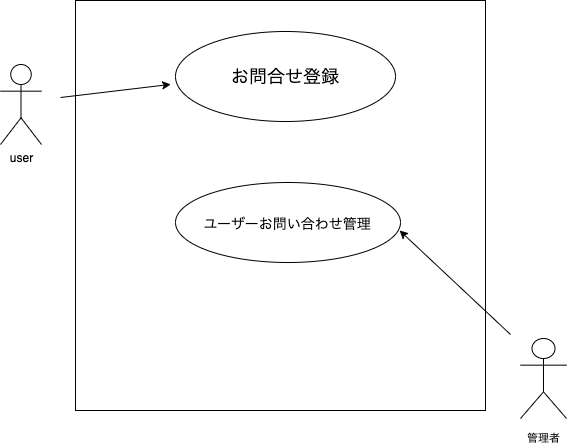

The diagram above was exported from draw.io. Its source (the exported page's mxGraphModel, read from the mxfile embedded in the PNG):
<mxGraphModel dx="594" dy="520" grid="1" gridSize="10" guides="1" tooltips="1" connect="1" arrows="1" fold="1" page="1" pageScale="1" pageWidth="827" pageHeight="1169" math="0" shadow="0">
  <root>
    <mxCell id="0" />
    <mxCell id="1" parent="0" />
    <mxCell id="2" value="" style="whiteSpace=wrap;html=1;aspect=fixed;" vertex="1" parent="1">
      <mxGeometry x="115" y="36" width="410" height="410" as="geometry" />
    </mxCell>
    <mxCell id="4" value="user" style="shape=umlActor;verticalLabelPosition=bottom;verticalAlign=top;html=1;outlineConnect=0;" vertex="1" parent="1">
      <mxGeometry x="40" y="100" width="41" height="80" as="geometry" />
    </mxCell>
    <mxCell id="7" value="" style="endArrow=classic;html=1;entryX=0.22;entryY=0.268;entryDx=0;entryDy=0;entryPerimeter=0;" edge="1" parent="1">
      <mxGeometry width="50" height="50" relative="1" as="geometry">
        <mxPoint x="100" y="133" as="sourcePoint" />
        <mxPoint x="210.20000000000005" y="119.88" as="targetPoint" />
      </mxGeometry>
    </mxCell>
    <mxCell id="8" value="&lt;font style=&quot;font-size: 18px&quot;&gt;お問合せ登録&lt;/font&gt;" style="ellipse;whiteSpace=wrap;html=1;" vertex="1" parent="1">
      <mxGeometry x="215" y="67" width="220" height="90" as="geometry" />
    </mxCell>
    <mxCell id="9" value="&lt;font style=&quot;font-size: 14px&quot;&gt;ユーザーお問い合わせ管理&lt;/font&gt;" style="ellipse;whiteSpace=wrap;html=1;fontSize=18;" vertex="1" parent="1">
      <mxGeometry x="215" y="218" width="225" height="80" as="geometry" />
    </mxCell>
    <mxCell id="10" value="&lt;font style=&quot;font-size: 11px&quot;&gt;管理者&lt;/font&gt;" style="shape=umlActor;verticalLabelPosition=bottom;verticalAlign=top;html=1;outlineConnect=0;fontSize=18;" vertex="1" parent="1">
      <mxGeometry x="560" y="374" width="46" height="80" as="geometry" />
    </mxCell>
    <mxCell id="11" value="" style="endArrow=classic;html=1;fontSize=11;entryX=0.996;entryY=0.6;entryDx=0;entryDy=0;entryPerimeter=0;" edge="1" parent="1" target="9">
      <mxGeometry width="50" height="50" relative="1" as="geometry">
        <mxPoint x="550" y="370" as="sourcePoint" />
        <mxPoint x="521" y="340" as="targetPoint" />
      </mxGeometry>
    </mxCell>
  </root>
</mxGraphModel>